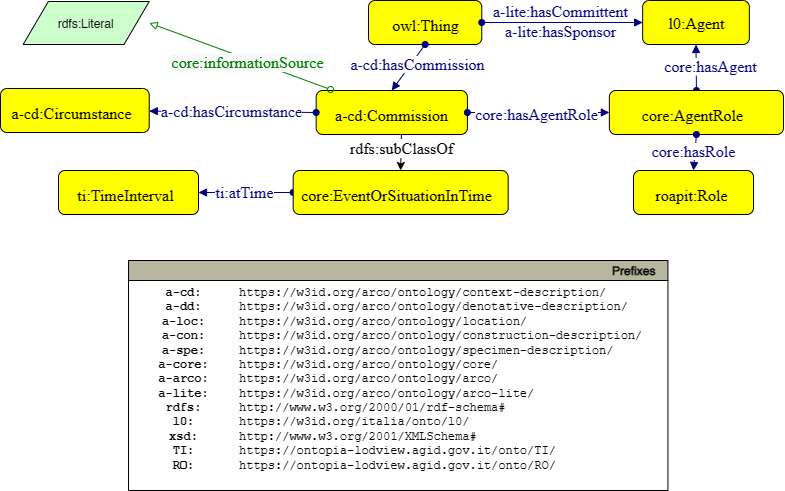

The diagram above was exported from draw.io. Its source (the exported page's mxGraphModel, read from the mxfile embedded in the PNG):
<mxGraphModel dx="712" dy="786" grid="1" gridSize="10" guides="1" tooltips="1" connect="1" arrows="1" fold="1" page="1" pageScale="1" pageWidth="827" pageHeight="1169" math="0" shadow="0">
  <root>
    <mxCell id="0" />
    <mxCell id="1" parent="0" />
    <mxCell id="xWGZ84hPG2RJcReIoH5W-1" style="graphMlID=n4;shape=rect;rounded=1;arcsize=30;fillColor=#ffff00;strokeColor=#000000;strokeWidth=1.0;labelBackgroundColor=#FF9999;" parent="1" vertex="1">
      <mxGeometry x="390" y="170" width="113.28" height="44" as="geometry" />
    </mxCell>
    <mxCell id="xWGZ84hPG2RJcReIoH5W-2" value="owl:Thing" style="text;html=1;spacing=0;align=center;fontFamily=dialog;fontSize=16;fontStyle=0;fontColor=#000000;labelBackgroundColor=#FF9999;" parent="xWGZ84hPG2RJcReIoH5W-1" vertex="1">
      <mxGeometry x="25.652991033289005" y="10.578125" width="61.9740179334219" height="22.84375" as="geometry" />
    </mxCell>
    <mxCell id="xWGZ84hPG2RJcReIoH5W-3" value="v" style="graphMlID=e0;rounded=0;endArrow=block;strokeColor=#000080;strokeWidth=1.0;startArrow=oval;startFill=1;endFill=1;exitX=0.5;exitY=1;exitDx=0;exitDy=0;entryX=0.5;entryY=0;entryDx=0;entryDy=0;" parent="1" source="xWGZ84hPG2RJcReIoH5W-1" target="xWGZ84hPG2RJcReIoH5W-5" edge="1">
      <mxGeometry relative="1" as="geometry">
        <mxPoint x="497.19000000000005" y="447.08183758898736" as="sourcePoint" />
        <mxPoint x="517.1899999999998" y="270" as="targetPoint" />
      </mxGeometry>
    </mxCell>
    <mxCell id="xWGZ84hPG2RJcReIoH5W-4" value="&lt;span style=&quot;background-color: rgb(255, 255, 255);&quot;&gt;a-cd:hasCommission&lt;/span&gt;" style="text;html=1;spacing=0;align=center;fontFamily=dialog;fontSize=16;fontStyle=0;fontColor=#000080" parent="xWGZ84hPG2RJcReIoH5W-3" vertex="1">
      <mxGeometry width="116.953125" height="22.84375" relative="1" as="geometry">
        <mxPoint x="-49.234824833182934" y="-17.001775716145985" as="offset" />
      </mxGeometry>
    </mxCell>
    <mxCell id="xWGZ84hPG2RJcReIoH5W-5" style="graphMlID=n4;shape=rect;rounded=1;arcsize=30;fillColor=#ffff00;strokeColor=#000000;strokeWidth=1.0" parent="1" vertex="1">
      <mxGeometry x="337.66999999999996" y="260" width="151.22" height="44" as="geometry" />
    </mxCell>
    <mxCell id="xWGZ84hPG2RJcReIoH5W-6" value="a-cd:Commission" style="text;html=1;spacing=0;align=center;fontFamily=dialog;fontSize=16;fontStyle=0;fontColor=#000000" parent="xWGZ84hPG2RJcReIoH5W-5" vertex="1">
      <mxGeometry x="34.24475021234078" y="10.578125" width="82.73049957531832" height="22.84375" as="geometry" />
    </mxCell>
    <mxCell id="xWGZ84hPG2RJcReIoH5W-7" style="graphMlID=n4;shape=rect;rounded=1;arcsize=30;fillColor=#ffff00;strokeColor=#000000;strokeWidth=1.0" parent="1" vertex="1">
      <mxGeometry x="22" y="258" width="148.72" height="44" as="geometry" />
    </mxCell>
    <mxCell id="xWGZ84hPG2RJcReIoH5W-8" value="a-cd:Circumstance" style="text;html=1;spacing=0;align=center;fontFamily=dialog;fontSize=16;fontStyle=0;fontColor=#000000" parent="xWGZ84hPG2RJcReIoH5W-7" vertex="1">
      <mxGeometry x="30.652114812212247" y="10.578125" width="81.36278201852492" height="22.84375" as="geometry" />
    </mxCell>
    <mxCell id="xWGZ84hPG2RJcReIoH5W-9" value="" style="graphMlID=e0;rounded=0;endArrow=block;strokeColor=#000080;strokeWidth=1.0;startArrow=oval;startFill=1;endFill=1;exitX=0;exitY=0.5;exitDx=0;exitDy=0;" parent="1" source="xWGZ84hPG2RJcReIoH5W-5" target="xWGZ84hPG2RJcReIoH5W-7" edge="1">
      <mxGeometry relative="1" as="geometry">
        <mxPoint x="488.30999999999995" y="304" as="sourcePoint" />
        <mxPoint x="523.3199999999999" y="346" as="targetPoint" />
      </mxGeometry>
    </mxCell>
    <mxCell id="xWGZ84hPG2RJcReIoH5W-10" value="&lt;span style=&quot;background-color: rgb(255 , 255 , 255)&quot;&gt;a-cd:hasCircumstance&lt;/span&gt;" style="text;html=1;spacing=0;align=center;fontFamily=dialog;fontSize=16;fontStyle=0;fontColor=#000080" parent="xWGZ84hPG2RJcReIoH5W-9" vertex="1">
      <mxGeometry width="116.95" height="20" relative="1" as="geometry">
        <mxPoint x="-60.00482483318293" y="-14.421775716145984" as="offset" />
      </mxGeometry>
    </mxCell>
    <mxCell id="xWGZ84hPG2RJcReIoH5W-11" style="graphMlID=n4;shape=rect;rounded=1;arcsize=30;fillColor=#ffff00;strokeColor=#000000;strokeWidth=1.0" parent="1" vertex="1">
      <mxGeometry x="80" y="340" width="140" height="44" as="geometry" />
    </mxCell>
    <mxCell id="xWGZ84hPG2RJcReIoH5W-12" value="ti:TimeInterval" style="text;html=1;spacing=0;align=center;fontFamily=dialog;fontSize=16;fontStyle=0;fontColor=#000000" parent="xWGZ84hPG2RJcReIoH5W-11" vertex="1">
      <mxGeometry x="28.85486870434181" y="10.578125" width="76.59218318042959" height="22.84375" as="geometry" />
    </mxCell>
    <mxCell id="xWGZ84hPG2RJcReIoH5W-13" value="" style="graphMlID=e0;rounded=0;endArrow=block;strokeColor=#000080;strokeWidth=1.0;startArrow=oval;startFill=1;endFill=1;exitX=0;exitY=0.5;exitDx=0;exitDy=0;entryX=1;entryY=0.5;entryDx=0;entryDy=0;" parent="1" source="xWGZ84hPG2RJcReIoH5W-19" target="xWGZ84hPG2RJcReIoH5W-11" edge="1">
      <mxGeometry relative="1" as="geometry">
        <mxPoint x="287.78" y="282" as="sourcePoint" />
        <mxPoint x="110" y="470" as="targetPoint" />
      </mxGeometry>
    </mxCell>
    <mxCell id="xWGZ84hPG2RJcReIoH5W-14" value="&lt;span style=&quot;&quot;&gt;ti:atTime&lt;/span&gt;" style="text;html=1;spacing=0;align=center;fontFamily=dialog;fontSize=16;fontStyle=0;fontColor=#000080;labelBackgroundColor=default;" parent="xWGZ84hPG2RJcReIoH5W-13" vertex="1">
      <mxGeometry width="116.95" height="20" relative="1" as="geometry">
        <mxPoint x="-60.00482483318293" y="-14.421775716145984" as="offset" />
      </mxGeometry>
    </mxCell>
    <mxCell id="xWGZ84hPG2RJcReIoH5W-19" style="graphMlID=n4;shape=rect;rounded=1;arcsize=30;fillColor=#ffff00;strokeColor=#000000;strokeWidth=1.0;labelBackgroundColor=#FF9999;" parent="1" vertex="1">
      <mxGeometry x="314.67" y="340" width="215" height="44" as="geometry" />
    </mxCell>
    <mxCell id="xWGZ84hPG2RJcReIoH5W-20" value="core:EventOrSituationInTime" style="text;html=1;spacing=0;align=center;fontFamily=dialog;fontSize=16;fontStyle=0;fontColor=#000000" parent="xWGZ84hPG2RJcReIoH5W-19" vertex="1">
      <mxGeometry x="44.31283408166778" y="10.578125" width="117.62370988423118" height="22.84375" as="geometry" />
    </mxCell>
    <mxCell id="xWGZ84hPG2RJcReIoH5W-21" style="rounded=0;orthogonalLoop=1;jettySize=auto;html=1;entryX=0.5;entryY=0;entryDx=0;entryDy=0;exitX=0.547;exitY=1;exitDx=0;exitDy=0;exitPerimeter=0;" parent="1" target="xWGZ84hPG2RJcReIoH5W-19" edge="1">
      <mxGeometry relative="1" as="geometry">
        <mxPoint x="422.91499999999974" y="304" as="sourcePoint" />
        <mxPoint x="232.49" y="352" as="targetPoint" />
      </mxGeometry>
    </mxCell>
    <mxCell id="xWGZ84hPG2RJcReIoH5W-22" value="&lt;span style=&quot;font-family: &amp;#34;dialog&amp;#34; ; font-size: 16px&quot;&gt;rdfs:subClassOf&lt;/span&gt;" style="edgeLabel;html=1;align=center;verticalAlign=middle;resizable=0;points=[];" parent="xWGZ84hPG2RJcReIoH5W-21" connectable="0" vertex="1">
      <mxGeometry x="-0.2747" relative="1" as="geometry">
        <mxPoint as="offset" />
      </mxGeometry>
    </mxCell>
    <mxCell id="xWGZ84hPG2RJcReIoH5W-23" value="v" style="graphMlID=e0;rounded=0;endArrow=block;strokeColor=#000080;strokeWidth=1.0;startArrow=oval;startFill=1;endFill=1;entryX=0.5;entryY=1;entryDx=0;entryDy=0;exitX=0.5;exitY=0;exitDx=0;exitDy=0;" parent="1" source="xWGZ84hPG2RJcReIoH5W-27" target="xWGZ84hPG2RJcReIoH5W-25" edge="1">
      <mxGeometry relative="1" as="geometry">
        <mxPoint x="458.78" y="262" as="sourcePoint" />
        <mxPoint x="553.3" y="312" as="targetPoint" />
      </mxGeometry>
    </mxCell>
    <mxCell id="xWGZ84hPG2RJcReIoH5W-24" value="&lt;span style=&quot;background-color: rgb(255 , 255 , 255)&quot;&gt;core:hasAgent&lt;/span&gt;" style="text;html=1;spacing=0;align=center;fontFamily=dialog;fontSize=16;fontStyle=0;fontColor=#000080" parent="xWGZ84hPG2RJcReIoH5W-23" vertex="1">
      <mxGeometry width="116.953125" height="22.84375" relative="1" as="geometry">
        <mxPoint x="-44" y="-15" as="offset" />
      </mxGeometry>
    </mxCell>
    <mxCell id="xWGZ84hPG2RJcReIoH5W-25" style="graphMlID=n4;shape=rect;rounded=1;arcsize=30;fillColor=#ffff00;strokeColor=#000000;strokeWidth=1.0" parent="1" vertex="1">
      <mxGeometry x="664.14" y="170" width="106.72" height="44" as="geometry" />
    </mxCell>
    <mxCell id="xWGZ84hPG2RJcReIoH5W-26" value="l0:Agent" style="text;html=1;spacing=0;align=center;fontFamily=dialog;fontSize=16;fontStyle=0;fontColor=#000000" parent="xWGZ84hPG2RJcReIoH5W-25" vertex="1">
      <mxGeometry x="21.99284280453462" y="8.62" width="62.77284424868221" height="18.61" as="geometry" />
    </mxCell>
    <mxCell id="xWGZ84hPG2RJcReIoH5W-27" style="graphMlID=n4;shape=rect;rounded=1;arcsize=30;fillColor=#ffff00;strokeColor=#000000;strokeWidth=1.0" parent="1" vertex="1">
      <mxGeometry x="630.86" y="260" width="174.14" height="44" as="geometry" />
    </mxCell>
    <mxCell id="xWGZ84hPG2RJcReIoH5W-28" value="core:AgentRole" style="text;html=1;spacing=0;align=center;fontFamily=dialog;fontSize=16;fontStyle=0;fontColor=#000000" parent="xWGZ84hPG2RJcReIoH5W-27" vertex="1">
      <mxGeometry x="35.891334544100594" y="10.578125" width="95.26973413600007" height="22.84375" as="geometry" />
    </mxCell>
    <mxCell id="xWGZ84hPG2RJcReIoH5W-29" value="" style="graphMlID=e0;rounded=0;endArrow=block;strokeColor=#000080;strokeWidth=1.0;startArrow=oval;startFill=1;endFill=1;entryX=0;entryY=0.5;entryDx=0;entryDy=0;" parent="1" target="xWGZ84hPG2RJcReIoH5W-27" edge="1">
      <mxGeometry relative="1" as="geometry">
        <mxPoint x="488.8900000000001" y="282" as="sourcePoint" />
        <mxPoint x="466.31999999999994" y="346" as="targetPoint" />
      </mxGeometry>
    </mxCell>
    <mxCell id="xWGZ84hPG2RJcReIoH5W-30" value="&lt;span style=&quot;&quot;&gt;core:hasAgentRole&lt;/span&gt;" style="text;html=1;spacing=0;align=center;fontFamily=dialog;fontSize=16;fontStyle=0;fontColor=#000080;labelBackgroundColor=#FF9999;" parent="xWGZ84hPG2RJcReIoH5W-29" vertex="1">
      <mxGeometry width="116.95" height="20" relative="1" as="geometry">
        <mxPoint x="-61" y="-12" as="offset" />
      </mxGeometry>
    </mxCell>
    <mxCell id="xWGZ84hPG2RJcReIoH5W-31" style="graphMlID=n4;shape=rect;rounded=1;arcsize=30;fillColor=#ffff00;strokeColor=#000000;strokeWidth=1.0" parent="1" vertex="1">
      <mxGeometry x="655.0000000000001" y="339.9999999999999" width="120" height="44" as="geometry" />
    </mxCell>
    <mxCell id="xWGZ84hPG2RJcReIoH5W-32" value="roapit:Role" style="text;html=1;spacing=0;align=center;fontFamily=dialog;fontSize=16;fontStyle=0;fontColor=#000000" parent="xWGZ84hPG2RJcReIoH5W-31" vertex="1">
      <mxGeometry x="24.732744603721557" y="10.578125" width="65.65044272608252" height="22.84375" as="geometry" />
    </mxCell>
    <mxCell id="xWGZ84hPG2RJcReIoH5W-33" value="" style="graphMlID=e0;rounded=0;endArrow=block;strokeColor=#000080;strokeWidth=1.0;startArrow=oval;startFill=1;endFill=1;exitX=0.5;exitY=1;exitDx=0;exitDy=0;entryX=0.5;entryY=0;entryDx=0;entryDy=0;" parent="1" source="xWGZ84hPG2RJcReIoH5W-27" target="xWGZ84hPG2RJcReIoH5W-31" edge="1">
      <mxGeometry relative="1" as="geometry">
        <mxPoint x="323.46000000000004" y="414" as="sourcePoint" />
        <mxPoint x="225.63999999999987" y="480" as="targetPoint" />
      </mxGeometry>
    </mxCell>
    <mxCell id="xWGZ84hPG2RJcReIoH5W-34" value="&lt;span style=&quot;background-color: rgb(255 , 255 , 255)&quot;&gt;core:hasRole&lt;/span&gt;" style="text;html=1;spacing=0;align=center;fontFamily=dialog;fontSize=16;fontStyle=0;fontColor=#000080" parent="xWGZ84hPG2RJcReIoH5W-33" vertex="1">
      <mxGeometry width="116.95" height="20" relative="1" as="geometry">
        <mxPoint x="-60" y="-15" as="offset" />
      </mxGeometry>
    </mxCell>
    <mxCell id="c6ReVe-S0Z4Wtkxs3X2U-3" value="" style="graphMlID=e0;rounded=0;endArrow=block;strokeColor=#000080;strokeWidth=1.0;startArrow=oval;startFill=1;endFill=1;exitX=1;exitY=0.5;exitDx=0;exitDy=0;entryX=0;entryY=0.5;entryDx=0;entryDy=0;" parent="1" source="xWGZ84hPG2RJcReIoH5W-1" target="xWGZ84hPG2RJcReIoH5W-25" edge="1">
      <mxGeometry relative="1" as="geometry">
        <mxPoint x="343" y="340.08183758898736" as="sourcePoint" />
        <mxPoint x="663" y="192" as="targetPoint" />
      </mxGeometry>
    </mxCell>
    <mxCell id="c6ReVe-S0Z4Wtkxs3X2U-4" value="&lt;span style=&quot;color: rgb(0, 0, 128); font-family: dialog; font-size: 16px;&quot;&gt;a-lite:hasCommittent&lt;br&gt;&lt;/span&gt;&lt;span style=&quot;color: rgb(0, 0, 128); font-family: dialog; font-size: 16px;&quot;&gt;a-lite:hasSponsor&lt;/span&gt;&lt;span style=&quot;color: rgb(0, 0, 128); font-family: dialog; font-size: 16px;&quot;&gt;&lt;br&gt;&lt;/span&gt;" style="text;html=1;align=center;verticalAlign=middle;resizable=0;points=[];labelBackgroundColor=#FF9999;" parent="c6ReVe-S0Z4Wtkxs3X2U-3" connectable="0" vertex="1">
      <mxGeometry x="-0.0174" y="2" relative="1" as="geometry">
        <mxPoint as="offset" />
      </mxGeometry>
    </mxCell>
    <mxCell id="hUhYhuo3Wnx8uWdupqF7-1" value="rdfs:Literal" style="graphMlID=n6;shape=parallelogram;fillColor=#ccffcc;strokeColor=#000000;strokeWidth=1.0" parent="1" vertex="1">
      <mxGeometry x="44.629999999999995" y="171" width="126.0949682107173" height="43" as="geometry" />
    </mxCell>
    <mxCell id="hUhYhuo3Wnx8uWdupqF7-2" value="" style="graphMlID=e2;rounded=0;endArrow=block;strokeColor=#008000;strokeWidth=1.0;startArrow=oval;startFill=0;endFill=0;exitX=0.095;exitY=-0.023;exitDx=0;exitDy=0;entryX=1;entryY=0.5;entryDx=0;entryDy=0;exitPerimeter=0;" parent="1" source="xWGZ84hPG2RJcReIoH5W-5" target="hUhYhuo3Wnx8uWdupqF7-1" edge="1">
      <mxGeometry relative="1" as="geometry">
        <mxPoint x="390.00000000000006" y="193" as="sourcePoint" />
        <mxPoint x="804.1407910156248" y="10.180342629953543" as="targetPoint" />
      </mxGeometry>
    </mxCell>
    <mxCell id="hUhYhuo3Wnx8uWdupqF7-3" value="&lt;span style=&quot;color: rgb(0 , 128 , 0) ; font-family: &amp;quot;dialog&amp;quot; ; font-size: 16px ; background-color: rgb(248 , 249 , 250)&quot;&gt;core:informationSource&lt;/span&gt;" style="text;html=1;align=center;verticalAlign=middle;resizable=0;points=[];labelBackgroundColor=#ffffff;" parent="hUhYhuo3Wnx8uWdupqF7-2" connectable="0" vertex="1">
      <mxGeometry x="-0.0896" y="3" relative="1" as="geometry">
        <mxPoint as="offset" />
      </mxGeometry>
    </mxCell>
  </root>
</mxGraphModel>